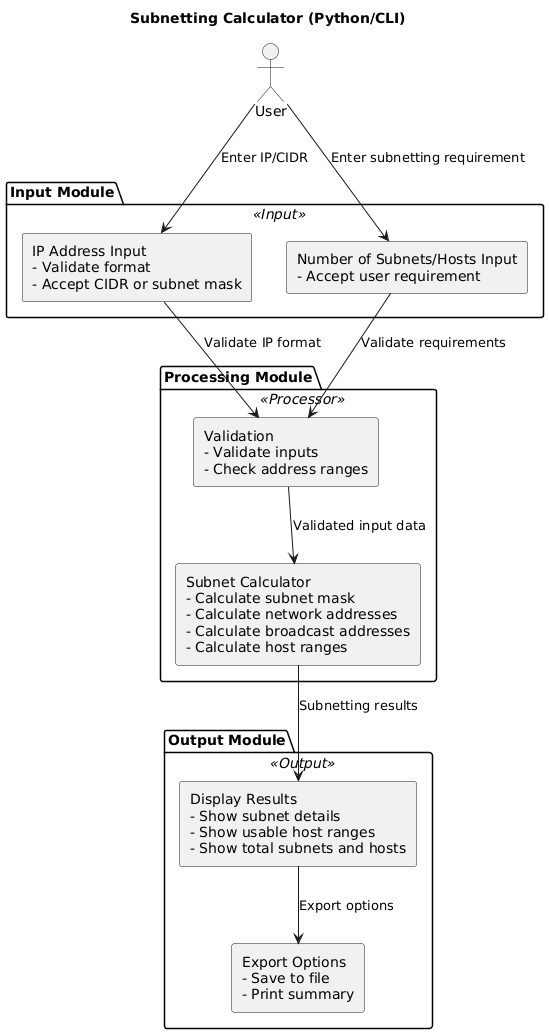

The diagram above was rendered by PlantUML. Its source (embedded in the PNG):
@startuml
skinparam backgroundColor #FFFFFF
skinparam componentStyle rectangle
skinparam rectangle {
  BackgroundColor<<Input>> #D0E8F2
  BackgroundColor<<Processor>> #F9F1C8
  BackgroundColor<<Output>> #C8E6C9
  BorderColor Black
}

title Subnetting Calculator (Python/CLI)

actor "User" as User

package "Input Module" <<Input>> {
  component "IP Address Input\n- Validate format\n- Accept CIDR or subnet mask" as InputIP
  component "Number of Subnets/Hosts Input\n- Accept user requirement" as InputReq
}

package "Processing Module" <<Processor>> {
  component "Subnet Calculator\n- Calculate subnet mask\n- Calculate network addresses\n- Calculate broadcast addresses\n- Calculate host ranges" as SubnetCalc
  component "Validation\n- Validate inputs\n- Check address ranges" as Validation
}

package "Output Module" <<Output>> {
  component "Display Results\n- Show subnet details\n- Show usable host ranges\n- Show total subnets and hosts" as OutputDisplay
  component "Export Options\n- Save to file\n- Print summary" as Export
}

User --> InputIP : Enter IP/CIDR
User --> InputReq : Enter subnetting requirement

InputIP --> Validation : Validate IP format
InputReq --> Validation : Validate requirements

Validation --> SubnetCalc : Validated input data

SubnetCalc --> OutputDisplay : Subnetting results
OutputDisplay --> Export : Export options
@enduml